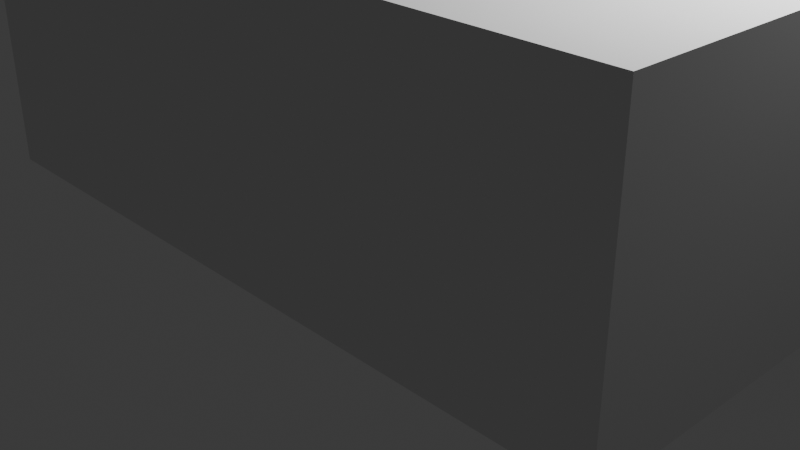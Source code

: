 # Source: 843rect.blend  (saved by Blender 4.4.32; exported with 4.5.12 LTS)
import bpy
from mathutils import Matrix  # noqa: F401  (used for matrix-valued properties, if any)

bpy.ops.wm.read_factory_settings(use_empty=True)
scene = bpy.context.scene
scene.name = 'Scene'

# ---- collections
col_collection = bpy.data.collections.new('Collection'); scene.collection.children.link(col_collection)

# ---- world
world_world = bpy.data.worlds.new('World'); scene.world = world_world
world_world.use_nodes = True; world_world.node_tree.nodes.clear()
_N = world_world.node_tree.nodes; _L = world_world.node_tree.links
n0 = _N.new('ShaderNodeOutputWorld'); n0.name = 'World Output'; n0.location = (300, 300)
n1 = _N.new('ShaderNodeBackground'); n1.name = 'Background'; n1.location = (10, 300)
n1.inputs[0].default_value = (0.05088, 0.05088, 0.05088, 1.0)
_L.new(n1.outputs[0], n0.inputs[0])
n0.is_active_output = True
world_world.color = (0.05088, 0.05088, 0.05088)
world_world.sun_shadow_jitter_overblur = 0.0

# ---- cameras
cam_camera = bpy.data.cameras.new('Camera')
cam_camera.clip_end = 100.0
cam_camera.ortho_scale = 7.314

# ---- lights
light_light = bpy.data.lights.new('Light', 'POINT')
light_light.energy = 1000.0
light_light.shadow_soft_size = 0.1

# ---- meshes
me_cube_001 = bpy.data.meshes.new('Cube.001')
me_cube_001.from_pydata([(-4.0, -2.0, 0.0), (-4.0, -2.0, 3.0), (-4.0, 2.0, 0.0), (-4.0, 2.0, 3.0), (4.0, -2.0, 0.0), (4.0, -2.0, 3.0), (4.0, 2.0, 0.0), (4.0, 2.0, 3.0)], [], [(0, 1, 3, 2), (2, 3, 7, 6), (6, 7, 5, 4), (4, 5, 1, 0), (2, 6, 4, 0), (7, 3, 1, 5)])
_uv = me_cube_001.uv_layers.new(name='UVMap')
_uv.uv.foreach_set('vector', [0.375, 0.0, 0.625, 0.0, 0.625, 0.25, 0.375, 0.25, 0.375, 0.25, 0.625, 0.25, 0.625, 0.5, 0.375, 0.5, 0.375, 0.5, 0.625, 0.5, 0.625, 0.75, 0.375, 0.75, 0.375, 0.75, 0.625, 0.75, 0.625, 1.0, 0.375, 1.0, 0.125, 0.5, 0.375, 0.5, 0.375, 0.75, 0.125, 0.75, 0.625, 0.5, 0.875, 0.5, 0.875, 0.75, 0.625, 0.75])
me_cube_001.update()

# ---- objects
ob_light = bpy.data.objects.new('Light', light_light)
ob_camera = bpy.data.objects.new('Camera', cam_camera)
ob_cube = bpy.data.objects.new('Cube', me_cube_001)

# ---- transforms, parenting, visibility, modifiers, constraints
ob_light.location = (4.076, 1.005, 5.904)
ob_light.rotation_euler = (0.6503, 0.05522, 1.866)
ob_light.lock_rotations_4d = False
ob_light.empty_display_type = 'ARROWS'
ob_light.color = (0.0, 0.0, 0.0, 0.0)
ob_light.lineart.crease_threshold = 0.0
ob_camera.location = (7.359, -6.926, 4.958)
ob_camera.rotation_euler = (1.109, 0.0, 0.8149)
ob_camera.lock_rotations_4d = False
ob_camera.empty_display_type = 'ARROWS'
ob_camera.color = (0.0, 0.0, 0.0, 0.0)
ob_camera.display_type = 'WIRE'
ob_camera.lineart.crease_threshold = 0.0
ob_cube.location = (0.0, 0.0, 0.0)

# ---- collection membership
col_collection.objects.link(ob_light)
col_collection.objects.link(ob_camera)
col_collection.objects.link(ob_cube)

# ---- scene / render settings (as saved in the file)
scene.camera = ob_camera
scene.frame_start = 1; scene.frame_end = 250; scene.frame_set(1)
scene.render.engine = 'BLENDER_EEVEE_NEXT'
bpy.context.view_layer.update()
